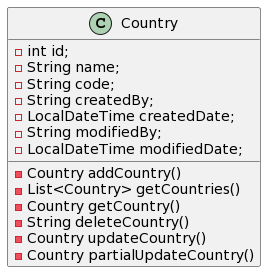

The diagram above was rendered by PlantUML. Its source (embedded in the PNG):
@startuml
class Country {
   
    -int id;
    -String name;
    -String code;
    -String createdBy;
    -LocalDateTime createdDate;
    -String modifiedBy;
    -LocalDateTime modifiedDate;


-Country addCountry()
-List<Country> getCountries()
-Country getCountry()
-String deleteCountry()
-Country updateCountry()
-Country partialUpdateCountry()
}
@enduml